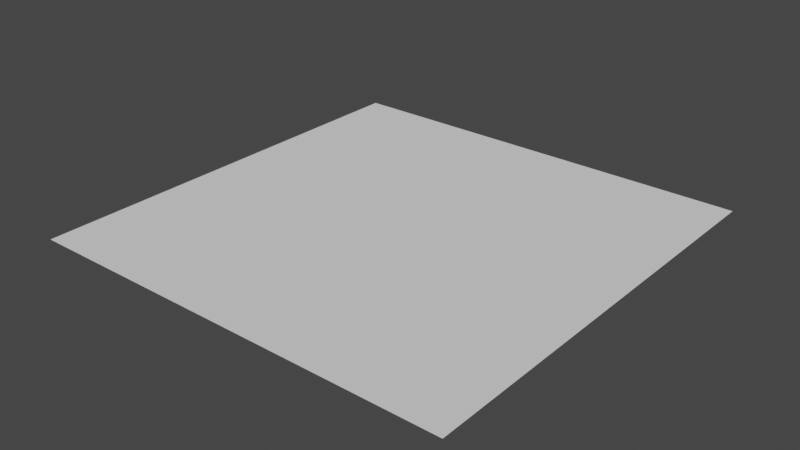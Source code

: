 # Source: Top.blend  (saved by Blender 2.83.19; exported with 4.5.12 LTS)
import bpy
from mathutils import Matrix  # noqa: F401  (used for matrix-valued properties, if any)

bpy.ops.wm.read_factory_settings(use_empty=True)
scene = bpy.context.scene
scene.name = 'Scene'

# ---- collections
col_collection = bpy.data.collections.new('Collection'); scene.collection.children.link(col_collection)

# ---- world
world_world = bpy.data.worlds.new('World'); scene.world = world_world
world_world.use_nodes = True; world_world.node_tree.nodes.clear()
_N = world_world.node_tree.nodes; _L = world_world.node_tree.links
n0 = _N.new('ShaderNodeOutputWorld'); n0.name = 'World Output'; n0.location = (300, 300)
n1 = _N.new('ShaderNodeBackground'); n1.name = 'Background'; n1.location = (10, 300)
n1.inputs[0].default_value = (0.05088, 0.05088, 0.05088, 1.0)
_L.new(n1.outputs[0], n0.inputs[0])
n0.is_active_output = True
world_world.color = (0.05088, 0.05088, 0.05088)
world_world.use_sun_shadow = False
world_world.sun_shadow_jitter_overblur = 0.0

# ---- meshes
me_plane = bpy.data.meshes.new('Plane')
me_plane.from_pydata([(-1.0, -1.0, 1.0), (1.0, -1.0, 1.0), (-1.0, 1.0, 1.0), (1.0, 1.0, 1.0)], [], [(0, 1, 3, 2)])
_uv = me_plane.uv_layers.new(name='UVMap')
_uv.uv.foreach_set('vector', [0.0, 0.0, 1.0, 0.0, 1.0, 1.0, 0.0, 1.0])
me_plane.use_remesh_fix_poles = True
me_plane.use_remesh_preserve_attributes = False
me_plane.use_mirror_vertex_groups = False
me_plane.update()

# ---- objects
ob_plane = bpy.data.objects.new('Plane', me_plane)

# ---- transforms, parenting, visibility, modifiers, constraints
ob_plane.location = (0.0, 0.0, 0.5)
ob_plane.scale = (0.5, 0.5, 0.5)
ob_plane.lineart.crease_threshold = 0.0

# ---- collection membership
scene.collection.objects.link(ob_plane)

# ---- scene / render settings (as saved in the file)
scene.frame_start = 1; scene.frame_end = 250; scene.frame_set(1)
scene.render.engine = 'BLENDER_EEVEE_NEXT'
scene.cycles.use_denoising = False
scene.cycles.samples = 128
scene.cycles.sampling_pattern = 'TABULATED_SOBOL'
scene.cycles.use_adaptive_sampling = False
scene.cycles.use_light_tree = False
scene.view_settings.view_transform = 'Filmic'
bpy.context.view_layer.update()

# ---- added for rendering (the .blend has no active camera and no usable light): camera, sun
cam_auto = bpy.data.cameras.new('AutoCamera')
cam_auto.lens = 50.0
cam_auto.sensor_width = 36.0
cam_auto.clip_end = 1000.0
ob_auto_camera = bpy.data.objects.new('AutoCamera', cam_auto)
scene.collection.objects.link(ob_auto_camera)
ob_auto_camera.location = (1.30847, -1.57016, 2.04677)
ob_auto_camera.rotation_euler = (1.09748, -7.21219e-08, 0.694738)
scene.camera = ob_auto_camera
light_auto_sun = bpy.data.lights.new('AutoSun', 'SUN')
light_auto_sun.energy = 3.0
light_auto_sun.angle = 0.0523599
ob_auto_sun = bpy.data.objects.new('AutoSun', light_auto_sun)
scene.collection.objects.link(ob_auto_sun)
ob_auto_sun.rotation_euler = (0.872665, 0.174533, 0.523599)
bpy.context.view_layer.update()

